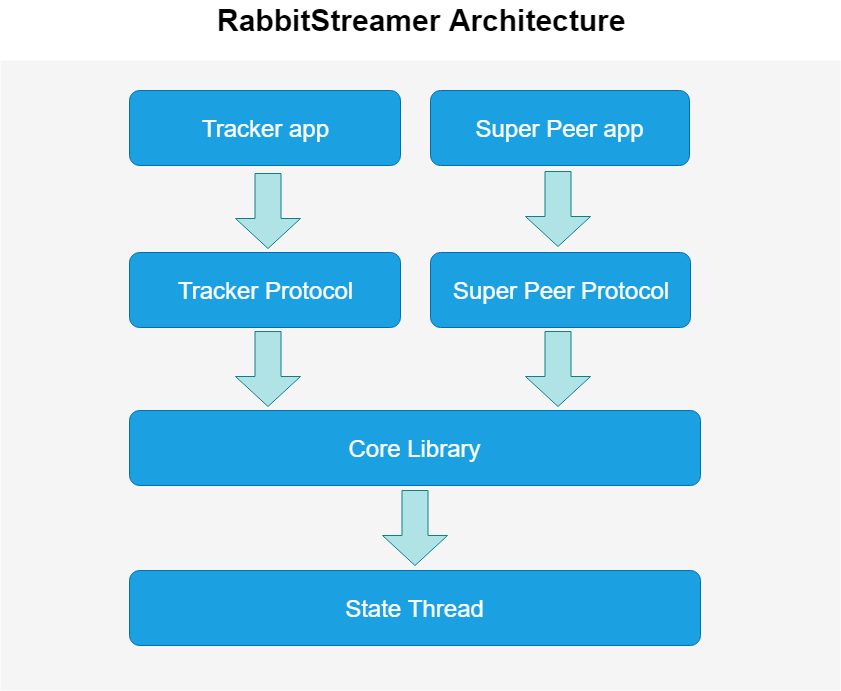

The diagram above was exported from draw.io. Its source (the exported page's mxGraphModel, read from the mxfile embedded in the PNG):
<mxGraphModel dx="1422" dy="824" grid="1" gridSize="10" guides="1" tooltips="1" connect="1" arrows="1" fold="1" page="1" pageScale="1.5" pageWidth="1169" pageHeight="826" background="none" math="0" shadow="0">
  <root>
    <mxCell id="0" style=";html=1;" />
    <mxCell id="1" style=";html=1;" parent="0" />
    <mxCell id="6eae4fabf1afb631-36" value="" style="whiteSpace=wrap;html=1;strokeColor=none;strokeWidth=1;fillColor=#f5f5f5;fontSize=14;" parent="1" vertex="1">
      <mxGeometry x="330" y="510" width="840" height="630" as="geometry" />
    </mxCell>
    <mxCell id="6eae4fabf1afb631-37" value="RabbitStreamer Architecture" style="text;strokeColor=none;fillColor=none;html=1;fontSize=30;fontStyle=1;verticalAlign=middle;align=center;" parent="1" vertex="1">
      <mxGeometry x="330" y="450" width="840" height="40" as="geometry" />
    </mxCell>
    <mxCell id="11felMXxPTojNjh-WDbv-2" value="Tracker app" style="html=1;outlineConnect=0;whiteSpace=wrap;fillColor=#1ba1e2;strokeColor=#006EAF;shape=mxgraph.archimate3.application;archiType=rounded;fontSize=24;fontColor=#ffffff;" vertex="1" parent="1">
      <mxGeometry x="459" y="540" width="271" height="75" as="geometry" />
    </mxCell>
    <mxCell id="11felMXxPTojNjh-WDbv-10" value="Tracker Protocol" style="html=1;outlineConnect=0;whiteSpace=wrap;fillColor=#1ba1e2;strokeColor=#006EAF;shape=mxgraph.archimate3.application;archiType=rounded;fontColor=#ffffff;fontSize=24;" vertex="1" parent="1">
      <mxGeometry x="459" y="702" width="271" height="75" as="geometry" />
    </mxCell>
    <mxCell id="11felMXxPTojNjh-WDbv-11" value="" style="html=1;outlineConnect=0;whiteSpace=wrap;fillColor=#b0e3e6;strokeColor=#0e8088;shape=mxgraph.archimate3.process;rotation=90;" vertex="1" parent="1">
      <mxGeometry x="560" y="628" width="75" height="65" as="geometry" />
    </mxCell>
    <mxCell id="11felMXxPTojNjh-WDbv-13" value="Super Peer app" style="html=1;outlineConnect=0;whiteSpace=wrap;fillColor=#1ba1e2;strokeColor=#006EAF;shape=mxgraph.archimate3.application;archiType=rounded;fontColor=#ffffff;fontSize=24;" vertex="1" parent="1">
      <mxGeometry x="760" y="540" width="259" height="75" as="geometry" />
    </mxCell>
    <mxCell id="11felMXxPTojNjh-WDbv-14" value="Super Peer Protocol" style="html=1;outlineConnect=0;whiteSpace=wrap;fillColor=#1ba1e2;strokeColor=#006EAF;shape=mxgraph.archimate3.application;archiType=rounded;fontColor=#ffffff;fontSize=24;" vertex="1" parent="1">
      <mxGeometry x="760" y="702" width="260" height="75" as="geometry" />
    </mxCell>
    <mxCell id="11felMXxPTojNjh-WDbv-15" value="Core Library" style="html=1;outlineConnect=0;whiteSpace=wrap;fillColor=#1ba1e2;strokeColor=#006EAF;shape=mxgraph.archimate3.application;archiType=rounded;fontColor=#ffffff;fontSize=24;" vertex="1" parent="1">
      <mxGeometry x="459" y="860" width="571" height="75" as="geometry" />
    </mxCell>
    <mxCell id="11felMXxPTojNjh-WDbv-16" value="State Thread" style="html=1;outlineConnect=0;whiteSpace=wrap;fillColor=#1ba1e2;strokeColor=#006EAF;shape=mxgraph.archimate3.application;archiType=rounded;fontColor=#ffffff;fontSize=24;" vertex="1" parent="1">
      <mxGeometry x="459" y="1020" width="571" height="75" as="geometry" />
    </mxCell>
    <mxCell id="11felMXxPTojNjh-WDbv-17" value="" style="html=1;outlineConnect=0;whiteSpace=wrap;fillColor=#b0e3e6;strokeColor=#0e8088;shape=mxgraph.archimate3.process;rotation=90;" vertex="1" parent="1">
      <mxGeometry x="560" y="786" width="75" height="65" as="geometry" />
    </mxCell>
    <mxCell id="11felMXxPTojNjh-WDbv-18" value="" style="html=1;outlineConnect=0;whiteSpace=wrap;fillColor=#b0e3e6;strokeColor=#0e8088;shape=mxgraph.archimate3.process;rotation=90;" vertex="1" parent="1">
      <mxGeometry x="850" y="786" width="75" height="65" as="geometry" />
    </mxCell>
    <mxCell id="11felMXxPTojNjh-WDbv-19" value="" style="html=1;outlineConnect=0;whiteSpace=wrap;fillColor=#b0e3e6;strokeColor=#0e8088;shape=mxgraph.archimate3.process;rotation=90;" vertex="1" parent="1">
      <mxGeometry x="850" y="626" width="75" height="65" as="geometry" />
    </mxCell>
    <mxCell id="11felMXxPTojNjh-WDbv-20" value="" style="html=1;outlineConnect=0;whiteSpace=wrap;fillColor=#b0e3e6;strokeColor=#0e8088;shape=mxgraph.archimate3.process;rotation=90;" vertex="1" parent="1">
      <mxGeometry x="707" y="945" width="75" height="65" as="geometry" />
    </mxCell>
  </root>
</mxGraphModel>